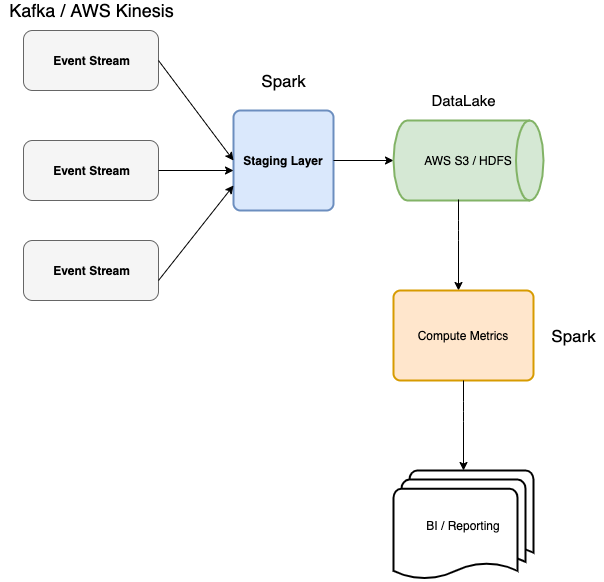

The diagram above was exported from draw.io. Its source (the exported page's mxGraphModel, read from the mxfile embedded in the PNG):
<mxGraphModel dx="1033" dy="687" grid="1" gridSize="10" guides="1" tooltips="1" connect="1" arrows="1" fold="1" page="1" pageScale="1" pageWidth="827" pageHeight="1169" math="0" shadow="0">
  <root>
    <mxCell id="0" />
    <mxCell id="1" parent="0" />
    <mxCell id="7yaRYpAkEOprmfbNIA3H-1" value="" style="rounded=1;whiteSpace=wrap;html=1;fillColor=#f5f5f5;strokeColor=#666666;fontColor=#333333;" vertex="1" parent="1">
      <mxGeometry x="30" y="120" width="135" height="60" as="geometry" />
    </mxCell>
    <mxCell id="7yaRYpAkEOprmfbNIA3H-4" value="" style="rounded=1;whiteSpace=wrap;html=1;fillColor=#f5f5f5;strokeColor=#666666;fontColor=#333333;" vertex="1" parent="1">
      <mxGeometry x="30" y="330" width="135" height="60" as="geometry" />
    </mxCell>
    <mxCell id="7yaRYpAkEOprmfbNIA3H-5" value="" style="rounded=1;whiteSpace=wrap;html=1;fillColor=#f5f5f5;strokeColor=#666666;fontColor=#333333;" vertex="1" parent="1">
      <mxGeometry x="30" y="230" width="135" height="60" as="geometry" />
    </mxCell>
    <mxCell id="7yaRYpAkEOprmfbNIA3H-6" value="&lt;b&gt;Event Stream&lt;/b&gt;" style="text;html=1;align=center;verticalAlign=middle;resizable=0;points=[];autosize=1;strokeColor=none;" vertex="1" parent="1">
      <mxGeometry x="52.5" y="140" width="90" height="20" as="geometry" />
    </mxCell>
    <mxCell id="7yaRYpAkEOprmfbNIA3H-7" value="&lt;b&gt;Event Stream&lt;/b&gt;" style="text;html=1;align=center;verticalAlign=middle;resizable=0;points=[];autosize=1;" vertex="1" parent="1">
      <mxGeometry x="52.5" y="350" width="90" height="20" as="geometry" />
    </mxCell>
    <mxCell id="7yaRYpAkEOprmfbNIA3H-8" value="Event Stream" style="text;html=1;align=center;verticalAlign=middle;resizable=0;points=[];autosize=1;strokeColor=none;fontStyle=1" vertex="1" parent="1">
      <mxGeometry x="52.5" y="250" width="90" height="20" as="geometry" />
    </mxCell>
    <mxCell id="7yaRYpAkEOprmfbNIA3H-9" value="&lt;b&gt;Staging Layer&lt;/b&gt;" style="rounded=1;whiteSpace=wrap;html=1;absoluteArcSize=1;arcSize=14;strokeWidth=2;fillColor=#dae8fc;strokeColor=#6c8ebf;" vertex="1" parent="1">
      <mxGeometry x="240" y="200" width="100" height="100" as="geometry" />
    </mxCell>
    <mxCell id="7yaRYpAkEOprmfbNIA3H-10" value="" style="endArrow=classic;html=1;exitX=1;exitY=0.5;exitDx=0;exitDy=0;" edge="1" parent="1" source="7yaRYpAkEOprmfbNIA3H-1">
      <mxGeometry width="50" height="50" relative="1" as="geometry">
        <mxPoint x="190" y="300" as="sourcePoint" />
        <mxPoint x="240" y="250" as="targetPoint" />
      </mxGeometry>
    </mxCell>
    <mxCell id="7yaRYpAkEOprmfbNIA3H-11" value="" style="endArrow=classic;html=1;exitX=1;exitY=0.5;exitDx=0;exitDy=0;" edge="1" parent="1" source="7yaRYpAkEOprmfbNIA3H-5">
      <mxGeometry width="50" height="50" relative="1" as="geometry">
        <mxPoint x="170" y="250" as="sourcePoint" />
        <mxPoint x="240" y="260" as="targetPoint" />
      </mxGeometry>
    </mxCell>
    <mxCell id="7yaRYpAkEOprmfbNIA3H-12" value="" style="endArrow=classic;html=1;entryX=0;entryY=0.75;entryDx=0;entryDy=0;" edge="1" parent="1" target="7yaRYpAkEOprmfbNIA3H-9">
      <mxGeometry width="50" height="50" relative="1" as="geometry">
        <mxPoint x="165" y="370" as="sourcePoint" />
        <mxPoint x="215" y="320" as="targetPoint" />
      </mxGeometry>
    </mxCell>
    <mxCell id="7yaRYpAkEOprmfbNIA3H-13" value="&lt;font style=&quot;font-size: 18px&quot;&gt;Kafka / AWS Kinesis&lt;/font&gt;" style="text;html=1;align=center;verticalAlign=middle;resizable=0;points=[];autosize=1;strokeColor=none;" vertex="1" parent="1">
      <mxGeometry x="7.5" y="90" width="180" height="20" as="geometry" />
    </mxCell>
    <mxCell id="7yaRYpAkEOprmfbNIA3H-14" value="&lt;span style=&quot;font-weight: normal&quot;&gt;&lt;font style=&quot;font-size: 17px&quot;&gt;Spark&lt;/font&gt;&lt;/span&gt;" style="text;html=1;align=center;verticalAlign=middle;resizable=0;points=[];autosize=1;strokeColor=none;fontStyle=1" vertex="1" parent="1">
      <mxGeometry x="260" y="160" width="60" height="20" as="geometry" />
    </mxCell>
    <mxCell id="7yaRYpAkEOprmfbNIA3H-15" value="" style="endArrow=classic;html=1;entryX=0;entryY=0.5;entryDx=0;entryDy=0;entryPerimeter=0;exitX=1;exitY=0.5;exitDx=0;exitDy=0;" edge="1" parent="1" source="7yaRYpAkEOprmfbNIA3H-9" target="7yaRYpAkEOprmfbNIA3H-16">
      <mxGeometry width="50" height="50" relative="1" as="geometry">
        <mxPoint x="310" y="410" as="sourcePoint" />
        <mxPoint x="400" y="310" as="targetPoint" />
      </mxGeometry>
    </mxCell>
    <mxCell id="7yaRYpAkEOprmfbNIA3H-16" value="AWS S3 / HDFS" style="strokeWidth=2;html=1;shape=mxgraph.flowchart.direct_data;whiteSpace=wrap;fillColor=#d5e8d4;strokeColor=#82b366;" vertex="1" parent="1">
      <mxGeometry x="400" y="210" width="150" height="80" as="geometry" />
    </mxCell>
    <mxCell id="7yaRYpAkEOprmfbNIA3H-17" value="&lt;font style=&quot;font-size: 15px&quot;&gt;DataLake&lt;/font&gt;" style="text;html=1;align=center;verticalAlign=middle;resizable=0;points=[];autosize=1;strokeColor=none;" vertex="1" parent="1">
      <mxGeometry x="430" y="180" width="80" height="20" as="geometry" />
    </mxCell>
    <mxCell id="7yaRYpAkEOprmfbNIA3H-18" value="" style="endArrow=classic;html=1;" edge="1" parent="1">
      <mxGeometry width="50" height="50" relative="1" as="geometry">
        <mxPoint x="465" y="289" as="sourcePoint" />
        <mxPoint x="465" y="380" as="targetPoint" />
        <Array as="points">
          <mxPoint x="465" y="320" />
        </Array>
      </mxGeometry>
    </mxCell>
    <mxCell id="7yaRYpAkEOprmfbNIA3H-19" value="Compute Metrics" style="rounded=1;whiteSpace=wrap;html=1;absoluteArcSize=1;arcSize=14;strokeWidth=2;fillColor=#ffe6cc;strokeColor=#d79b00;" vertex="1" parent="1">
      <mxGeometry x="400" y="380" width="140" height="90" as="geometry" />
    </mxCell>
    <mxCell id="7yaRYpAkEOprmfbNIA3H-21" value="&lt;span style=&quot;font-weight: normal&quot;&gt;&lt;font style=&quot;font-size: 17px&quot;&gt;Spark&lt;/font&gt;&lt;/span&gt;" style="text;html=1;align=center;verticalAlign=middle;resizable=0;points=[];autosize=1;strokeColor=none;fontStyle=1" vertex="1" parent="1">
      <mxGeometry x="550" y="415" width="60" height="20" as="geometry" />
    </mxCell>
    <mxCell id="7yaRYpAkEOprmfbNIA3H-22" value="BI / Reporting" style="strokeWidth=2;html=1;shape=mxgraph.flowchart.multi-document;whiteSpace=wrap;" vertex="1" parent="1">
      <mxGeometry x="400" y="560" width="140" height="110" as="geometry" />
    </mxCell>
    <mxCell id="7yaRYpAkEOprmfbNIA3H-23" value="" style="endArrow=classic;html=1;entryX=0.5;entryY=0;entryDx=0;entryDy=0;entryPerimeter=0;" edge="1" parent="1" target="7yaRYpAkEOprmfbNIA3H-22">
      <mxGeometry width="50" height="50" relative="1" as="geometry">
        <mxPoint x="470" y="470" as="sourcePoint" />
        <mxPoint x="470" y="561" as="targetPoint" />
        <Array as="points">
          <mxPoint x="470" y="501" />
        </Array>
      </mxGeometry>
    </mxCell>
  </root>
</mxGraphModel>